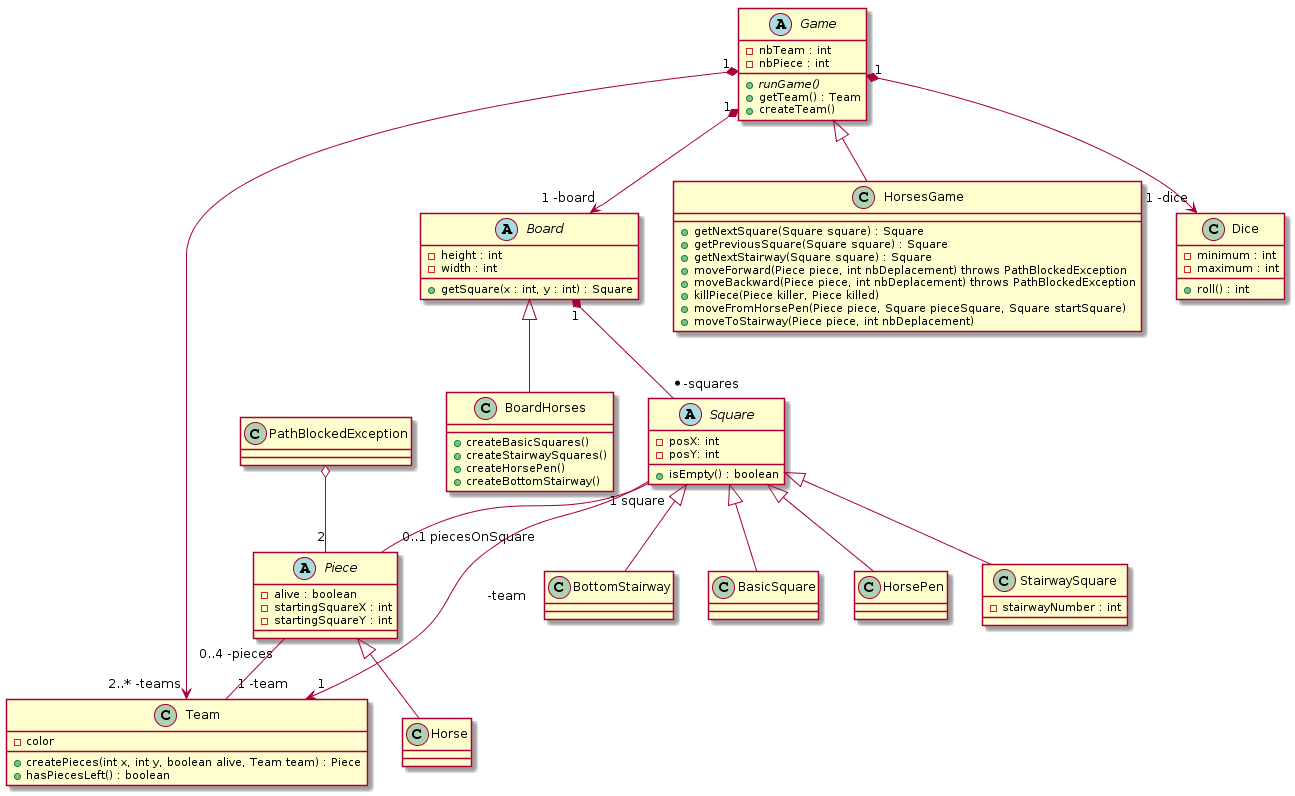

The diagram above was rendered by PlantUML. Its source (embedded in the PNG):
@startuml
abstract class Board {
-height : int
-width : int
+getSquare(x : int, y : int) : Square
}

class BoardHorses {
+createBasicSquares()
+createStairwaySquares()
+createHorsePen()
+createBottomStairway()
}

abstract class Game {
-nbTeam : int
-nbPiece : int
{abstract}+runGame()
+getTeam() : Team
+createTeam()
}

class HorsesGame {
+getNextSquare(Square square) : Square
+getPreviousSquare(Square square) : Square
+getNextStairway(Square square) : Square
+moveForward(Piece piece, int nbDeplacement) throws PathBlockedException
+moveBackward(Piece piece, int nbDeplacement) throws PathBlockedException
+killPiece(Piece killer, Piece killed)
+moveFromHorsePen(Piece piece, Square pieceSquare, Square startSquare)
+moveToStairway(Piece piece, int nbDeplacement)
}


class PathBlockedException{
}

class Dice {
-minimum : int
-maximum : int
+roll() : int
}

abstract class Piece {
-alive : boolean
-startingSquareX : int
-startingSquareY : int
}

abstract Square {
-posX: int
-posY: int
+isEmpty() : boolean
}

class Horse {
}

class HorsePen {
}

class StairwaySquare {
-stairwayNumber : int
}

class BottomStairway {
}

class BasicSquare {
}

class Team {
-color
+createPieces(int x, int y, boolean alive, Team team) : Piece
+hasPiecesLeft() : boolean
}

Piece <|-- Horse
Square <|-- HorsePen
Square <|-- StairwaySquare
Square <|-- BottomStairway
Square <|-- BasicSquare
Board <|-- BoardHorses
Game <|-- HorsesGame
Board "1" *-- "* -squares" Square
Game "1" *--> "1 -dice" Dice 
Game "1" *--> "1 -board" Board
Game "1" *--> "2..* -teams" Team
Piece "0..4 -pieces"-- "1 -team" Team
PathBlockedException o-- "2" Piece
Square "1 square" -- "0..1 piecesOnSquare" Piece
Square --> "1" Team : -team
@enduml